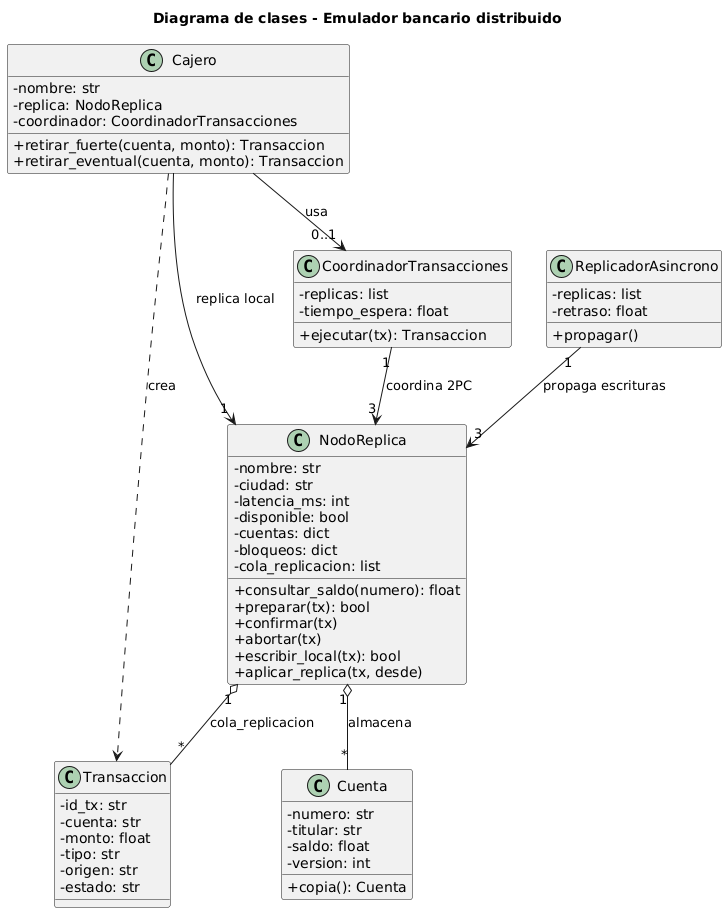

The diagram above was rendered by PlantUML. Its source (embedded in the PNG):
@startuml clases
skinparam classAttributeIconSize 0
skinparam shadowing false
skinparam defaultFontName Times New Roman
title Diagrama de clases - Emulador bancario distribuido

class Cuenta {
  - numero: str
  - titular: str
  - saldo: float
  - version: int
  + copia(): Cuenta
}

class Transaccion {
  - id_tx: str
  - cuenta: str
  - monto: float
  - tipo: str
  - origen: str
  - estado: str
}

class NodoReplica {
  - nombre: str
  - ciudad: str
  - latencia_ms: int
  - disponible: bool
  - cuentas: dict
  - bloqueos: dict
  - cola_replicacion: list
  + consultar_saldo(numero): float
  + preparar(tx): bool
  + confirmar(tx)
  + abortar(tx)
  + escribir_local(tx): bool
  + aplicar_replica(tx, desde)
}

class CoordinadorTransacciones {
  - replicas: list
  - tiempo_espera: float
  + ejecutar(tx): Transaccion
}

class ReplicadorAsincrono {
  - replicas: list
  - retraso: float
  + propagar()
}

class Cajero {
  - nombre: str
  - replica: NodoReplica
  - coordinador: CoordinadorTransacciones
  + retirar_fuerte(cuenta, monto): Transaccion
  + retirar_eventual(cuenta, monto): Transaccion
}

NodoReplica "1" o-- "*" Cuenta : almacena
NodoReplica "1" o-- "*" Transaccion : cola_replicacion
CoordinadorTransacciones "1" --> "3" NodoReplica : coordina 2PC
ReplicadorAsincrono "1" --> "3" NodoReplica : propaga escrituras
Cajero --> "1" NodoReplica : replica local
Cajero --> "0..1" CoordinadorTransacciones : usa
Cajero ..> Transaccion : crea
@enduml